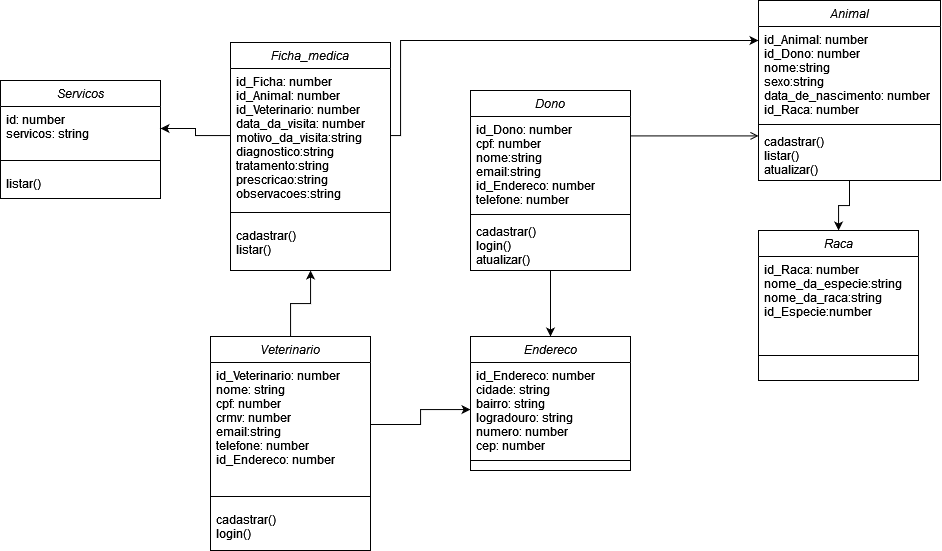

The diagram above was exported from draw.io. Its source (the exported page's mxGraphModel, read from the mxfile embedded in the PNG):
<mxGraphModel dx="1761" dy="854" grid="1" gridSize="10" guides="1" tooltips="1" connect="1" arrows="1" fold="1" page="1" pageScale="1" pageWidth="827" pageHeight="1169" math="0" shadow="0">
  <root>
    <mxCell id="WIyWlLk6GJQsqaUBKTNV-0" />
    <mxCell id="WIyWlLk6GJQsqaUBKTNV-1" parent="WIyWlLk6GJQsqaUBKTNV-0" />
    <mxCell id="9fS5e5YMsWKFPsT6wsoA-42" style="edgeStyle=orthogonalEdgeStyle;rounded=0;orthogonalLoop=1;jettySize=auto;html=1;startArrow=none;startFill=0;" edge="1" parent="WIyWlLk6GJQsqaUBKTNV-1" source="zkfFHV4jXpPFQw0GAbJ--0" target="9fS5e5YMsWKFPsT6wsoA-14">
      <mxGeometry relative="1" as="geometry" />
    </mxCell>
    <mxCell id="zkfFHV4jXpPFQw0GAbJ--0" value="Dono" style="swimlane;fontStyle=2;align=center;verticalAlign=top;childLayout=stackLayout;horizontal=1;startSize=26;horizontalStack=0;resizeParent=1;resizeLast=0;collapsible=1;marginBottom=0;rounded=0;shadow=0;strokeWidth=1;" parent="WIyWlLk6GJQsqaUBKTNV-1" vertex="1">
      <mxGeometry x="220" y="130" width="160" height="180" as="geometry">
        <mxRectangle x="230" y="140" width="160" height="26" as="alternateBounds" />
      </mxGeometry>
    </mxCell>
    <mxCell id="zkfFHV4jXpPFQw0GAbJ--1" value="id_Dono: number&#10;cpf: number&#10;nome:string&#10;email:string&#10;id_Endereco: number&#10;telefone: number&#10;" style="text;align=left;verticalAlign=top;spacingLeft=4;spacingRight=4;overflow=hidden;rotatable=0;points=[[0,0.5],[1,0.5]];portConstraint=eastwest;" parent="zkfFHV4jXpPFQw0GAbJ--0" vertex="1">
      <mxGeometry y="26" width="160" height="94" as="geometry" />
    </mxCell>
    <mxCell id="zkfFHV4jXpPFQw0GAbJ--4" value="" style="line;html=1;strokeWidth=1;align=left;verticalAlign=middle;spacingTop=-1;spacingLeft=3;spacingRight=3;rotatable=0;labelPosition=right;points=[];portConstraint=eastwest;" parent="zkfFHV4jXpPFQw0GAbJ--0" vertex="1">
      <mxGeometry y="120" width="160" height="8" as="geometry" />
    </mxCell>
    <mxCell id="zkfFHV4jXpPFQw0GAbJ--5" value="cadastrar()&#10;login()&#10;atualizar()&#10;&#10;" style="text;align=left;verticalAlign=top;spacingLeft=4;spacingRight=4;overflow=hidden;rotatable=0;points=[[0,0.5],[1,0.5]];portConstraint=eastwest;" parent="zkfFHV4jXpPFQw0GAbJ--0" vertex="1">
      <mxGeometry y="128" width="160" height="52" as="geometry" />
    </mxCell>
    <mxCell id="9fS5e5YMsWKFPsT6wsoA-4" value="" style="edgeStyle=orthogonalEdgeStyle;rounded=0;orthogonalLoop=1;jettySize=auto;html=1;" edge="1" parent="WIyWlLk6GJQsqaUBKTNV-1" source="zkfFHV4jXpPFQw0GAbJ--17" target="9fS5e5YMsWKFPsT6wsoA-0">
      <mxGeometry relative="1" as="geometry" />
    </mxCell>
    <mxCell id="zkfFHV4jXpPFQw0GAbJ--17" value="Animal" style="swimlane;fontStyle=2;align=center;verticalAlign=top;childLayout=stackLayout;horizontal=1;startSize=26;horizontalStack=0;resizeParent=1;resizeLast=0;collapsible=1;marginBottom=0;rounded=0;shadow=0;strokeWidth=1;" parent="WIyWlLk6GJQsqaUBKTNV-1" vertex="1">
      <mxGeometry x="508" y="40" width="182" height="180" as="geometry">
        <mxRectangle x="550" y="140" width="160" height="26" as="alternateBounds" />
      </mxGeometry>
    </mxCell>
    <mxCell id="zkfFHV4jXpPFQw0GAbJ--18" value="id_Animal: number&#10;id_Dono: number&#10;nome:string&#10;sexo:string&#10;data_de_nascimento: number&#10;id_Raca: number" style="text;align=left;verticalAlign=top;spacingLeft=4;spacingRight=4;overflow=hidden;rotatable=0;points=[[0,0.5],[1,0.5]];portConstraint=eastwest;" parent="zkfFHV4jXpPFQw0GAbJ--17" vertex="1">
      <mxGeometry y="26" width="182" height="94" as="geometry" />
    </mxCell>
    <mxCell id="zkfFHV4jXpPFQw0GAbJ--23" value="" style="line;html=1;strokeWidth=1;align=left;verticalAlign=middle;spacingTop=-1;spacingLeft=3;spacingRight=3;rotatable=0;labelPosition=right;points=[];portConstraint=eastwest;" parent="zkfFHV4jXpPFQw0GAbJ--17" vertex="1">
      <mxGeometry y="120" width="182" height="8" as="geometry" />
    </mxCell>
    <mxCell id="zkfFHV4jXpPFQw0GAbJ--24" value="cadastrar()&#10;listar()&#10;atualizar()&#10;&#10;" style="text;align=left;verticalAlign=top;spacingLeft=4;spacingRight=4;overflow=hidden;rotatable=0;points=[[0,0.5],[1,0.5]];portConstraint=eastwest;" parent="zkfFHV4jXpPFQw0GAbJ--17" vertex="1">
      <mxGeometry y="128" width="182" height="52" as="geometry" />
    </mxCell>
    <mxCell id="zkfFHV4jXpPFQw0GAbJ--26" value="" style="endArrow=open;shadow=0;strokeWidth=1;rounded=0;endFill=1;edgeStyle=elbowEdgeStyle;elbow=vertical;" parent="WIyWlLk6GJQsqaUBKTNV-1" source="zkfFHV4jXpPFQw0GAbJ--0" target="zkfFHV4jXpPFQw0GAbJ--17" edge="1">
      <mxGeometry x="0.5" y="41" relative="1" as="geometry">
        <mxPoint x="380" y="192" as="sourcePoint" />
        <mxPoint x="540" y="192" as="targetPoint" />
        <mxPoint x="-40" y="32" as="offset" />
      </mxGeometry>
    </mxCell>
    <mxCell id="9fS5e5YMsWKFPsT6wsoA-0" value="Raca" style="swimlane;fontStyle=2;align=center;verticalAlign=top;childLayout=stackLayout;horizontal=1;startSize=26;horizontalStack=0;resizeParent=1;resizeLast=0;collapsible=1;marginBottom=0;rounded=0;shadow=0;strokeWidth=1;" vertex="1" parent="WIyWlLk6GJQsqaUBKTNV-1">
      <mxGeometry x="508" y="270" width="160" height="150" as="geometry">
        <mxRectangle x="550" y="140" width="160" height="26" as="alternateBounds" />
      </mxGeometry>
    </mxCell>
    <mxCell id="9fS5e5YMsWKFPsT6wsoA-1" value="id_Raca: number&#10;nome_da_especie:string&#10;nome_da_raca:string&#10;id_Especie:number&#10;&#10;" style="text;align=left;verticalAlign=top;spacingLeft=4;spacingRight=4;overflow=hidden;rotatable=0;points=[[0,0.5],[1,0.5]];portConstraint=eastwest;" vertex="1" parent="9fS5e5YMsWKFPsT6wsoA-0">
      <mxGeometry y="26" width="160" height="74" as="geometry" />
    </mxCell>
    <mxCell id="9fS5e5YMsWKFPsT6wsoA-2" value="" style="line;html=1;strokeWidth=1;align=left;verticalAlign=middle;spacingTop=-1;spacingLeft=3;spacingRight=3;rotatable=0;labelPosition=right;points=[];portConstraint=eastwest;" vertex="1" parent="9fS5e5YMsWKFPsT6wsoA-0">
      <mxGeometry y="100" width="160" height="50" as="geometry" />
    </mxCell>
    <mxCell id="9fS5e5YMsWKFPsT6wsoA-14" value="Endereco" style="swimlane;fontStyle=2;align=center;verticalAlign=top;childLayout=stackLayout;horizontal=1;startSize=26;horizontalStack=0;resizeParent=1;resizeLast=0;collapsible=1;marginBottom=0;rounded=0;shadow=0;strokeWidth=1;" vertex="1" parent="WIyWlLk6GJQsqaUBKTNV-1">
      <mxGeometry x="220" y="376" width="160" height="134" as="geometry">
        <mxRectangle x="230" y="140" width="160" height="26" as="alternateBounds" />
      </mxGeometry>
    </mxCell>
    <mxCell id="9fS5e5YMsWKFPsT6wsoA-15" value="id_Endereco: number&#10;cidade: string&#10;bairro: string&#10;logradouro: string&#10;numero: number&#10;cep: number&#10;" style="text;align=left;verticalAlign=top;spacingLeft=4;spacingRight=4;overflow=hidden;rotatable=0;points=[[0,0.5],[1,0.5]];portConstraint=eastwest;" vertex="1" parent="9fS5e5YMsWKFPsT6wsoA-14">
      <mxGeometry y="26" width="160" height="94" as="geometry" />
    </mxCell>
    <mxCell id="9fS5e5YMsWKFPsT6wsoA-16" value="" style="line;html=1;strokeWidth=1;align=left;verticalAlign=middle;spacingTop=-1;spacingLeft=3;spacingRight=3;rotatable=0;labelPosition=right;points=[];portConstraint=eastwest;" vertex="1" parent="9fS5e5YMsWKFPsT6wsoA-14">
      <mxGeometry y="120" width="160" height="8" as="geometry" />
    </mxCell>
    <mxCell id="9fS5e5YMsWKFPsT6wsoA-28" value="" style="edgeStyle=orthogonalEdgeStyle;rounded=0;orthogonalLoop=1;jettySize=auto;html=1;" edge="1" parent="WIyWlLk6GJQsqaUBKTNV-1" source="9fS5e5YMsWKFPsT6wsoA-19" target="9fS5e5YMsWKFPsT6wsoA-24">
      <mxGeometry relative="1" as="geometry" />
    </mxCell>
    <mxCell id="9fS5e5YMsWKFPsT6wsoA-19" value="Veterinario" style="swimlane;fontStyle=2;align=center;verticalAlign=top;childLayout=stackLayout;horizontal=1;startSize=26;horizontalStack=0;resizeParent=1;resizeLast=0;collapsible=1;marginBottom=0;rounded=0;shadow=0;strokeWidth=1;" vertex="1" parent="WIyWlLk6GJQsqaUBKTNV-1">
      <mxGeometry x="-40" y="376" width="160" height="214" as="geometry">
        <mxRectangle x="230" y="140" width="160" height="26" as="alternateBounds" />
      </mxGeometry>
    </mxCell>
    <mxCell id="9fS5e5YMsWKFPsT6wsoA-20" value="id_Veterinario: number&#10;nome: string&#10;cpf: number&#10;crmv: number&#10;email:string&#10;telefone: number&#10;id_Endereco: number&#10;" style="text;align=left;verticalAlign=top;spacingLeft=4;spacingRight=4;overflow=hidden;rotatable=0;points=[[0,0.5],[1,0.5]];portConstraint=eastwest;" vertex="1" parent="9fS5e5YMsWKFPsT6wsoA-19">
      <mxGeometry y="26" width="160" height="124" as="geometry" />
    </mxCell>
    <mxCell id="9fS5e5YMsWKFPsT6wsoA-21" value="" style="line;html=1;strokeWidth=1;align=left;verticalAlign=middle;spacingTop=-1;spacingLeft=3;spacingRight=3;rotatable=0;labelPosition=right;points=[];portConstraint=eastwest;" vertex="1" parent="9fS5e5YMsWKFPsT6wsoA-19">
      <mxGeometry y="150" width="160" height="20" as="geometry" />
    </mxCell>
    <mxCell id="9fS5e5YMsWKFPsT6wsoA-22" value="cadastrar()&#10;login()&#10;" style="text;align=left;verticalAlign=top;spacingLeft=4;spacingRight=4;overflow=hidden;rotatable=0;points=[[0,0.5],[1,0.5]];portConstraint=eastwest;" vertex="1" parent="9fS5e5YMsWKFPsT6wsoA-19">
      <mxGeometry y="170" width="160" height="38" as="geometry" />
    </mxCell>
    <mxCell id="9fS5e5YMsWKFPsT6wsoA-24" value="Ficha_medica" style="swimlane;fontStyle=2;align=center;verticalAlign=top;childLayout=stackLayout;horizontal=1;startSize=26;horizontalStack=0;resizeParent=1;resizeLast=0;collapsible=1;marginBottom=0;rounded=0;shadow=0;strokeWidth=1;" vertex="1" parent="WIyWlLk6GJQsqaUBKTNV-1">
      <mxGeometry x="-20" y="82" width="160" height="228" as="geometry">
        <mxRectangle x="230" y="140" width="160" height="26" as="alternateBounds" />
      </mxGeometry>
    </mxCell>
    <mxCell id="9fS5e5YMsWKFPsT6wsoA-25" value="id_Ficha: number&#10;id_Animal: number&#10;id_Veterinario: number&#10;data_da_visita: number&#10;motivo_da_visita:string&#10;diagnostico:string&#10;tratamento:string&#10;prescricao:string&#10;observacoes:string&#10;&#10;" style="text;align=left;verticalAlign=top;spacingLeft=4;spacingRight=4;overflow=hidden;rotatable=0;points=[[0,0.5],[1,0.5]];portConstraint=eastwest;" vertex="1" parent="9fS5e5YMsWKFPsT6wsoA-24">
      <mxGeometry y="26" width="160" height="134" as="geometry" />
    </mxCell>
    <mxCell id="9fS5e5YMsWKFPsT6wsoA-26" value="" style="line;html=1;strokeWidth=1;align=left;verticalAlign=middle;spacingTop=-1;spacingLeft=3;spacingRight=3;rotatable=0;labelPosition=right;points=[];portConstraint=eastwest;" vertex="1" parent="9fS5e5YMsWKFPsT6wsoA-24">
      <mxGeometry y="160" width="160" height="20" as="geometry" />
    </mxCell>
    <mxCell id="9fS5e5YMsWKFPsT6wsoA-27" value="cadastrar()&#10;listar()&#10;" style="text;align=left;verticalAlign=top;spacingLeft=4;spacingRight=4;overflow=hidden;rotatable=0;points=[[0,0.5],[1,0.5]];portConstraint=eastwest;" vertex="1" parent="9fS5e5YMsWKFPsT6wsoA-24">
      <mxGeometry y="180" width="160" height="40" as="geometry" />
    </mxCell>
    <mxCell id="9fS5e5YMsWKFPsT6wsoA-29" style="edgeStyle=orthogonalEdgeStyle;rounded=0;orthogonalLoop=1;jettySize=auto;html=1;" edge="1" parent="WIyWlLk6GJQsqaUBKTNV-1" source="9fS5e5YMsWKFPsT6wsoA-25" target="zkfFHV4jXpPFQw0GAbJ--18">
      <mxGeometry relative="1" as="geometry">
        <Array as="points">
          <mxPoint x="150" y="175" />
          <mxPoint x="150" y="80" />
        </Array>
      </mxGeometry>
    </mxCell>
    <mxCell id="9fS5e5YMsWKFPsT6wsoA-35" value="Servicos" style="swimlane;fontStyle=2;align=center;verticalAlign=top;childLayout=stackLayout;horizontal=1;startSize=26;horizontalStack=0;resizeParent=1;resizeLast=0;collapsible=1;marginBottom=0;rounded=0;shadow=0;strokeWidth=1;" vertex="1" parent="WIyWlLk6GJQsqaUBKTNV-1">
      <mxGeometry x="-250" y="120" width="160" height="118" as="geometry">
        <mxRectangle x="230" y="140" width="160" height="26" as="alternateBounds" />
      </mxGeometry>
    </mxCell>
    <mxCell id="9fS5e5YMsWKFPsT6wsoA-36" value="id: number&#10;servicos: string&#10;&#10;&#10;" style="text;align=left;verticalAlign=top;spacingLeft=4;spacingRight=4;overflow=hidden;rotatable=0;points=[[0,0.5],[1,0.5]];portConstraint=eastwest;" vertex="1" parent="9fS5e5YMsWKFPsT6wsoA-35">
      <mxGeometry y="26" width="160" height="44" as="geometry" />
    </mxCell>
    <mxCell id="9fS5e5YMsWKFPsT6wsoA-37" value="" style="line;html=1;strokeWidth=1;align=left;verticalAlign=middle;spacingTop=-1;spacingLeft=3;spacingRight=3;rotatable=0;labelPosition=right;points=[];portConstraint=eastwest;" vertex="1" parent="9fS5e5YMsWKFPsT6wsoA-35">
      <mxGeometry y="70" width="160" height="20" as="geometry" />
    </mxCell>
    <mxCell id="9fS5e5YMsWKFPsT6wsoA-38" value="listar()" style="text;align=left;verticalAlign=top;spacingLeft=4;spacingRight=4;overflow=hidden;rotatable=0;points=[[0,0.5],[1,0.5]];portConstraint=eastwest;" vertex="1" parent="9fS5e5YMsWKFPsT6wsoA-35">
      <mxGeometry y="90" width="160" height="20" as="geometry" />
    </mxCell>
    <mxCell id="9fS5e5YMsWKFPsT6wsoA-41" style="edgeStyle=orthogonalEdgeStyle;rounded=0;orthogonalLoop=1;jettySize=auto;html=1;" edge="1" parent="WIyWlLk6GJQsqaUBKTNV-1" source="9fS5e5YMsWKFPsT6wsoA-25" target="9fS5e5YMsWKFPsT6wsoA-36">
      <mxGeometry relative="1" as="geometry" />
    </mxCell>
    <mxCell id="9fS5e5YMsWKFPsT6wsoA-43" style="edgeStyle=orthogonalEdgeStyle;rounded=0;orthogonalLoop=1;jettySize=auto;html=1;startArrow=none;startFill=0;" edge="1" parent="WIyWlLk6GJQsqaUBKTNV-1" source="9fS5e5YMsWKFPsT6wsoA-20" target="9fS5e5YMsWKFPsT6wsoA-15">
      <mxGeometry relative="1" as="geometry" />
    </mxCell>
  </root>
</mxGraphModel>